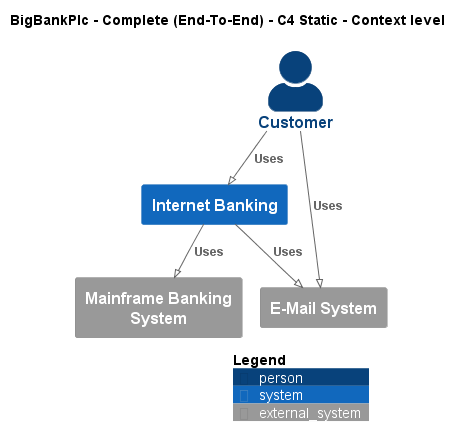

The diagram above was rendered by PlantUML. Its source (embedded in the PNG):
@startuml
!pragma layout smetana
!include ..\..\..\.c4s\C4_Context.puml

AddElementTag("c4interflow:lifecycle:new", $bgColor=green, $fontColor=#ffffff, $borderColor=green, $shadowing="False")
AddElementTag("c4interflow:lifecycle:changed", $bgColor=orange, $fontColor=#ffffff, $borderColor=orange, $shadowing="False")
AddElementTag("c4interflow:lifecycle:removed", $bgColor=red, $fontColor=#ffffff, $borderColor=red, $shadowing="False")

AddRelTag("c4interflow:lifecycle:new", $textColor=green, $lineColor=green)
AddRelTag("c4interflow:lifecycle:changed", $textColor=orange, $lineColor=orange)
AddRelTag("c4interflow:lifecycle:removed", $textColor=red, $lineColor=red)

SHOW_PERSON_PORTRAIT()
LAYOUT_TOP_DOWN()

skinparam linetype polyline

title BigBankPlc - Complete (End-To-End) - C4 Static - Context level

Person(BigBankPlc.Actors.Customer, "Customer", "")
System(BigBankPlc.SoftwareSystems.InternetBanking, "Internet Banking", "")
System_Ext(BigBankPlc.SoftwareSystems.MainframeBankingSystem, "Mainframe Banking System", "")
System_Ext(BigBankPlc.SoftwareSystems.EMailSystem, "E-Mail System", "")

Rel(BigBankPlc.Actors.Customer, BigBankPlc.SoftwareSystems.InternetBanking, "Uses")
Rel(BigBankPlc.SoftwareSystems.InternetBanking, BigBankPlc.SoftwareSystems.MainframeBankingSystem, "Uses")
Rel(BigBankPlc.SoftwareSystems.InternetBanking, BigBankPlc.SoftwareSystems.EMailSystem, "Uses")
Rel(BigBankPlc.Actors.Customer, BigBankPlc.SoftwareSystems.EMailSystem, "Uses")


SHOW_LEGEND()
@enduml